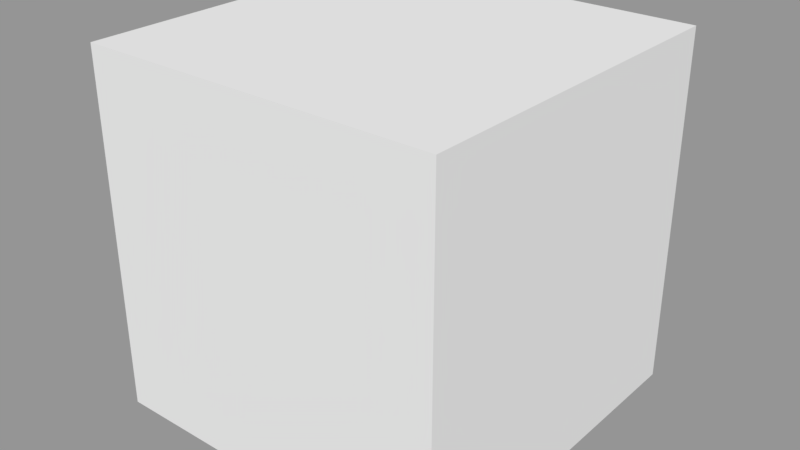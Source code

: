 # Source: dabba.blend  (saved by Blender 2.79.0; exported with 4.5.12 LTS)
import bpy
from mathutils import Matrix  # noqa: F401  (used for matrix-valued properties, if any)

bpy.ops.wm.read_factory_settings(use_empty=True)
scene = bpy.context.scene
scene.name = 'Scene'

# ---- collections
col_collection_1 = bpy.data.collections.new('Collection 1'); scene.collection.children.link(col_collection_1)

# ---- meshes
me_cube = bpy.data.meshes.new('Cube')
me_cube.from_pydata([(-1.0, -1.0, -1.0), (-1.0, -1.0, 1.0), (-1.0, 1.0, -1.0), (-1.0, 1.0, 1.0), (1.0, -1.0, -1.0), (1.0, -1.0, 1.0), (1.0, 1.0, -1.0), (1.0, 1.0, 1.0)], [], [(0, 1, 3, 2), (2, 3, 7, 6), (6, 7, 5, 4), (4, 5, 1, 0), (2, 6, 4, 0), (7, 3, 1, 5)])
me_cube.use_remesh_preserve_volume = False
me_cube.use_remesh_preserve_attributes = False
me_cube.use_mirror_vertex_groups = False
me_cube.update()

# ---- objects
ob_cube = bpy.data.objects.new('Cube', me_cube)

# ---- transforms, parenting, visibility, modifiers, constraints
ob_cube.location = (0.0, 0.0, 0.0)
ob_cube.lineart.crease_threshold = 0.0

# ---- collection membership
col_collection_1.objects.link(ob_cube)

# ---- scene / render settings (as saved in the file)
scene.frame_start = 1; scene.frame_end = 250; scene.frame_set(1)
scene.render.engine = 'BLENDER_EEVEE_NEXT'
scene.render.resolution_percentage = 50
scene.render.dither_intensity = 0.0
scene.cycles.use_denoising = False
scene.cycles.samples = 128
scene.cycles.sampling_pattern = 'TABULATED_SOBOL'
scene.cycles.use_adaptive_sampling = False
scene.cycles.use_light_tree = False
scene.cycles.blur_glossy = 0.0
scene.cycles.sample_clamp_indirect = 0.0
scene.view_settings.view_transform = 'Standard'
bpy.context.view_layer.update()

# ---- added for rendering (the .blend has no active camera and no usable light): camera, sun + grey world if the file has none
cam_auto = bpy.data.cameras.new('AutoCamera')
cam_auto.lens = 50.0
cam_auto.sensor_width = 36.0
cam_auto.clip_end = 1000.0
ob_auto_camera = bpy.data.objects.new('AutoCamera', cam_auto)
scene.collection.objects.link(ob_auto_camera)
ob_auto_camera.location = (3.20507, -3.84609, 2.56406)
ob_auto_camera.rotation_euler = (1.09748, -7.21219e-08, 0.694738)
scene.camera = ob_auto_camera
light_auto_sun = bpy.data.lights.new('AutoSun', 'SUN')
light_auto_sun.energy = 3.0
light_auto_sun.angle = 0.0523599
ob_auto_sun = bpy.data.objects.new('AutoSun', light_auto_sun)
scene.collection.objects.link(ob_auto_sun)
ob_auto_sun.rotation_euler = (0.872665, 0.174533, 0.523599)
if scene.world is None:
    world_auto = bpy.data.worlds.new('AutoWorld')
    world_auto.color = (0.3, 0.3, 0.3)
    scene.world = world_auto
bpy.context.view_layer.update()

